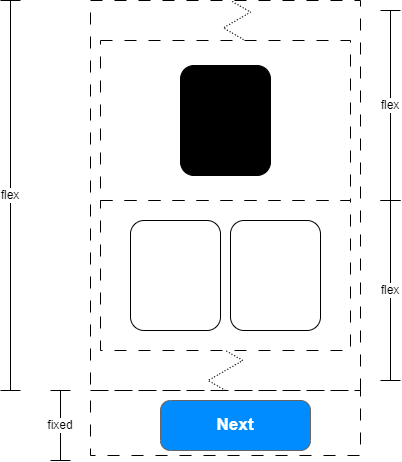

The diagram above was exported from draw.io. Its source (the exported page's mxGraphModel, read from the mxfile embedded in the PNG):
<mxGraphModel dx="1182" dy="697" grid="1" gridSize="10" guides="1" tooltips="1" connect="1" arrows="1" fold="1" page="0" pageScale="1" pageWidth="850" pageHeight="1100" background="#ffffff" math="0" shadow="0">
  <root>
    <mxCell id="0" />
    <mxCell id="1" parent="0" />
    <mxCell id="k55Naxv3QxflmJJB3_Ao-5" value="" style="rounded=0;whiteSpace=wrap;html=1;dashed=1;dashPattern=12 12;fillColor=none;" vertex="1" parent="1">
      <mxGeometry x="270" y="190" width="270" height="390" as="geometry" />
    </mxCell>
    <mxCell id="k55Naxv3QxflmJJB3_Ao-11" value="" style="rounded=0;whiteSpace=wrap;html=1;dashed=1;dashPattern=12 12;fillColor=none;" vertex="1" parent="1">
      <mxGeometry x="280" y="230" width="250" height="160" as="geometry" />
    </mxCell>
    <mxCell id="k55Naxv3QxflmJJB3_Ao-12" value="" style="rounded=0;whiteSpace=wrap;html=1;dashed=1;dashPattern=12 12;fillColor=none;" vertex="1" parent="1">
      <mxGeometry x="280" y="390" width="250" height="150" as="geometry" />
    </mxCell>
    <mxCell id="k55Naxv3QxflmJJB3_Ao-4" value="" style="rounded=0;whiteSpace=wrap;html=1;dashed=1;dashPattern=12 12;fillColor=none;" vertex="1" parent="1">
      <mxGeometry x="270" y="580" width="270" height="65" as="geometry" />
    </mxCell>
    <mxCell id="k55Naxv3QxflmJJB3_Ao-1" value="" style="rounded=1;whiteSpace=wrap;html=1;" vertex="1" parent="1">
      <mxGeometry x="310" y="410" width="90" height="110" as="geometry" />
    </mxCell>
    <mxCell id="k55Naxv3QxflmJJB3_Ao-2" value="" style="rounded=1;whiteSpace=wrap;html=1;fillColor=#000000;" vertex="1" parent="1">
      <mxGeometry x="360" y="255" width="90" height="110" as="geometry" />
    </mxCell>
    <mxCell id="k55Naxv3QxflmJJB3_Ao-3" value="Next" style="strokeWidth=1;shadow=0;dashed=0;align=center;html=1;shape=mxgraph.mockup.buttons.button;strokeColor=#666666;fontColor=#ffffff;mainText=;buttonStyle=round;fontSize=17;fontStyle=1;fillColor=#008cff;whiteSpace=wrap;" vertex="1" parent="1">
      <mxGeometry x="340" y="590" width="150" height="50" as="geometry" />
    </mxCell>
    <mxCell id="k55Naxv3QxflmJJB3_Ao-7" value="fixed" style="shape=crossbar;whiteSpace=wrap;html=1;rounded=1;direction=south;labelBackgroundColor=default;spacing=4;" vertex="1" parent="1">
      <mxGeometry x="230" y="580" width="20" height="70" as="geometry" />
    </mxCell>
    <mxCell id="k55Naxv3QxflmJJB3_Ao-8" value="flex" style="shape=crossbar;whiteSpace=wrap;html=1;rounded=1;direction=south;labelBackgroundColor=default;spacing=4;" vertex="1" parent="1">
      <mxGeometry x="180" y="190" width="20" height="390" as="geometry" />
    </mxCell>
    <mxCell id="k55Naxv3QxflmJJB3_Ao-13" value="" style="rounded=1;whiteSpace=wrap;html=1;" vertex="1" parent="1">
      <mxGeometry x="410" y="410" width="90" height="110" as="geometry" />
    </mxCell>
    <mxCell id="k55Naxv3QxflmJJB3_Ao-14" value="flex" style="shape=crossbar;whiteSpace=wrap;html=1;rounded=1;direction=south;labelBackgroundColor=default;spacing=4;" vertex="1" parent="1">
      <mxGeometry x="560" y="200" width="20" height="190" as="geometry" />
    </mxCell>
    <mxCell id="k55Naxv3QxflmJJB3_Ao-15" value="flex" style="shape=crossbar;whiteSpace=wrap;html=1;rounded=1;direction=south;labelBackgroundColor=default;spacing=4;" vertex="1" parent="1">
      <mxGeometry x="560" y="390" width="20" height="180" as="geometry" />
    </mxCell>
    <mxCell id="k55Naxv3QxflmJJB3_Ao-16" value="" style="endArrow=none;html=1;rounded=0;edgeStyle=isometricEdgeStyle;elbow=vertical;dashed=1;dashPattern=1 2;exitX=0.572;exitY=-0.006;exitDx=0;exitDy=0;exitPerimeter=0;" edge="1" parent="1" source="k55Naxv3QxflmJJB3_Ao-11">
      <mxGeometry width="50" height="50" relative="1" as="geometry">
        <mxPoint x="420" y="240" as="sourcePoint" />
        <mxPoint x="410" y="190" as="targetPoint" />
      </mxGeometry>
    </mxCell>
    <mxCell id="k55Naxv3QxflmJJB3_Ao-17" value="" style="endArrow=none;html=1;rounded=0;edgeStyle=isometricEdgeStyle;elbow=vertical;dashed=1;dashPattern=1 2;exitX=0.5;exitY=0;exitDx=0;exitDy=0;entryX=0.5;entryY=1;entryDx=0;entryDy=0;" edge="1" parent="1" source="k55Naxv3QxflmJJB3_Ao-4" target="k55Naxv3QxflmJJB3_Ao-12">
      <mxGeometry width="50" height="50" relative="1" as="geometry">
        <mxPoint x="411.5" y="580" as="sourcePoint" />
        <mxPoint x="398.5" y="541" as="targetPoint" />
      </mxGeometry>
    </mxCell>
  </root>
</mxGraphModel>